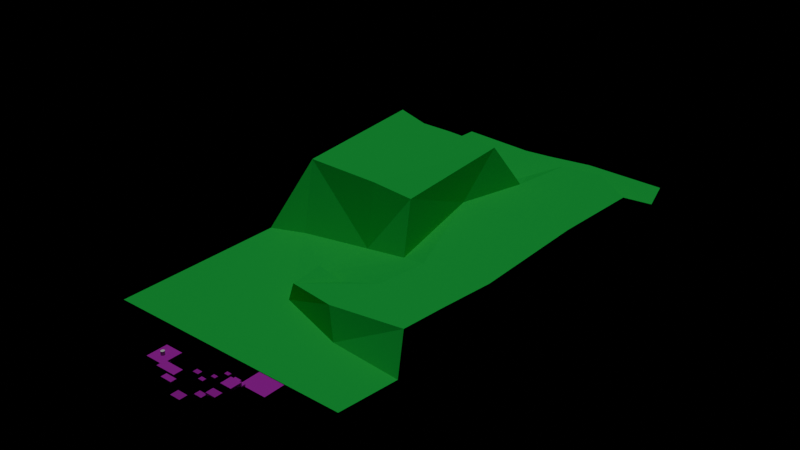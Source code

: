 # Source: Level2World.blend  (saved by Blender 4.1.24; exported with 4.5.12 LTS)
import bpy
from mathutils import Matrix  # noqa: F401  (used for matrix-valued properties, if any)

bpy.ops.wm.read_factory_settings(use_empty=True)
scene = bpy.context.scene
scene.name = 'Scene'

# ---- collections
col_terrain = bpy.data.collections.new('Terrain'); scene.collection.children.link(col_terrain)

# ---- images (referenced by path relative to the original .blend; pixels are not part of the script)
import os
ASSET_DIR = os.environ.get("B2B_ASSET_DIR", "")  # directory of the original .blend (textures are referenced by path, not embedded)
HERE = os.path.dirname(os.path.abspath(__file__))  # packed textures are extracted next to this script under _unpacked/

def load_image(name, relpath, width, height, colorspace="sRGB"):
    """Load a texture the original file referenced (path relative to the .blend, or extracted next to this script)."""
    p = next((c for c in (os.path.join(HERE, relpath), os.path.join(ASSET_DIR, relpath)) if relpath and os.path.exists(c)), "")
    if p:
        img = bpy.data.images.load(p, check_existing=True)
        img.name = name
    else:  # same state as the original file: an image datablock whose file is absent (Cycles renders it pink)
        img = bpy.data.images.new(name, width, height)
        img.source = "FILE"
        img.filepath = "//" + (relpath or name)
    img.colorspace_settings.name = colorspace
    return img
img_dry_riverbed_rock_disp_1k_jpg = load_image('dry_riverbed_rock_disp_1k.jpg', 'dry_riverbed_rock_disp_1k.jpg', 1024, 1024, 'Non-Color')
img_dry_riverbed_rock_diff_1k_jpg = load_image('dry_riverbed_rock_diff_1k.jpg', 'dry_riverbed_rock_diff_1k.jpg', 1024, 1024, 'sRGB')
img_dry_riverbed_rock_rough_1k_jpg = load_image('dry_riverbed_rock_rough_1k.jpg', 'dry_riverbed_rock_rough_1k.jpg', 1024, 1024, 'Non-Color')
img_dry_riverbed_rock_nor_gl_1k_jpg = load_image('dry_riverbed_rock_nor_gl_1k.jpg', 'dry_riverbed_rock_nor_gl_1k.jpg', 1024, 1024, 'Non-Color')

# ---- materials (node trees are filled in below, after node groups)
mat_rock = bpy.data.materials.new('Rock')
mat_rock.use_transparent_shadow = False
mat_material = bpy.data.materials.new('Material')
mat_material.use_transparent_shadow = False

# ---- material node trees
mat_rock.use_nodes = True; mat_rock.node_tree.nodes.clear()
_N = mat_rock.node_tree.nodes; _L = mat_rock.node_tree.links
n0 = _N.new('ShaderNodeBsdfPrincipled'); n0.name = 'Principled BSDF'; n0.location = (10, 300)
n1 = _N.new('ShaderNodeOutputMaterial'); n1.name = 'Material Output'; n1.location = (300, 300)
n2 = _N.new('ShaderNodeTexImage'); n2.name = 'Image Texture'; n2.location = (87, -600)
n2.label = 'Displacement'
n2.image = img_dry_riverbed_rock_disp_1k_jpg
n3 = _N.new('ShaderNodeDisplacement'); n3.name = 'Displacement'; n3.location = (110, -400)
n3.inputs[2].default_value = 1.0
n4 = _N.new('ShaderNodeTexImage'); n4.name = 'Image Texture.001'; n4.location = (87, -40)
n4.label = 'Base Color'
n4.image = img_dry_riverbed_rock_diff_1k_jpg
n5 = _N.new('ShaderNodeTexImage'); n5.name = 'Image Texture.002'; n5.location = (87, -320)
n5.label = 'Roughness'
n5.image = img_dry_riverbed_rock_rough_1k_jpg
n6 = _N.new('ShaderNodeTexImage'); n6.name = 'Image Texture.003'; n6.location = (87, -880)
n6.label = 'Normal'
n6.image = img_dry_riverbed_rock_nor_gl_1k_jpg
n7 = _N.new('ShaderNodeNormalMap'); n7.name = 'Normal Map'; n7.location = (-240, -340)
n8 = _N.new('ShaderNodeMapping'); n8.name = 'Mapping'; n8.location = (230, -40)
n9 = _N.new('NodeReroute'); n9.name = 'Reroute'; n9.location = (37, -596)
n9.width = 16
n9.socket_idname = 'NodeSocketVector'
n10 = _N.new('ShaderNodeTexCoord'); n10.name = 'Texture Coordinate'; n10.location = (30, -40)
n11 = _N.new('NodeFrame'); n11.name = 'Frame'; n11.location = (-1270, 340)
n11.label = 'Mapping'
n11.width = 400
n12 = _N.new('NodeFrame'); n12.name = 'Frame.001'; n12.location = (-627, 540)
n12.label = 'Textures'
n12.width = 357
n2.parent = n12
n4.parent = n12
n5.parent = n12
n6.parent = n12
n8.parent = n11
n9.parent = n12
n10.parent = n11
_L.new(n0.outputs[0], n1.inputs[0])
_L.new(n2.outputs[0], n3.inputs[0])
_L.new(n3.outputs[0], n1.inputs[2])
_L.new(n4.outputs[0], n0.inputs[0])
_L.new(n5.outputs[0], n0.inputs[2])
_L.new(n6.outputs[0], n7.inputs[1])
_L.new(n7.outputs[0], n0.inputs[5])
_L.new(n9.outputs[0], n4.inputs[0])
_L.new(n9.outputs[0], n5.inputs[0])
_L.new(n9.outputs[0], n2.inputs[0])
_L.new(n9.outputs[0], n6.inputs[0])
_L.new(n8.outputs[0], n9.inputs[0])
_L.new(n10.outputs[2], n8.inputs[0])
n1.is_active_output = True
mat_material.use_nodes = True; mat_material.node_tree.nodes.clear()
_N = mat_material.node_tree.nodes; _L = mat_material.node_tree.links
n0 = _N.new('ShaderNodeBsdfPrincipled'); n0.name = 'Principled BSDF'; n0.location = (10, 300)
n0.inputs[0].default_value = (0.03089, 0.6332, 0.09672, 1.0)
n0.inputs[2].default_value = 0.0
n0.inputs[3].default_value = 1.0
n1 = _N.new('ShaderNodeOutputMaterial'); n1.name = 'Material Output'; n1.location = (300, 300)
_L.new(n0.outputs[0], n1.inputs[0])
n1.is_active_output = True

# ---- lights
light_sun_001 = bpy.data.lights.new('Sun.001', 'SUN')
light_sun_001.transmission_factor = 0.0
light_sun_001.energy = 1.0

# ---- meshes
me_cylinder = bpy.data.meshes.new('Cylinder')
me_cylinder.from_pydata([(0.0, 0.58, 0.07034), (0.0, 0.58, 1.13), (0.106, 0.5689, 0.07034), (0.106, 0.5689, 1.13), (0.208, 0.5359, 0.07034), (0.208, 0.5359, 1.13), (0.3019, 0.4823, 0.07034), (0.3019, 0.4823, 1.13), (0.3843, 0.4101, 0.07034), (0.3843, 0.4101, 1.13), (0.4518, 0.3222, 0.07034), (0.4518, 0.3222, 1.13), (0.5021, 0.222, 0.07034), (0.5021, 0.222, 1.13), (0.533, 0.1132, 0.07034), (0.533, 0.1132, 1.13), (0.5434, 0.0, 0.07034), (0.5434, 0.0, 1.13), (0.533, -0.1132, 0.07034), (0.533, -0.1132, 1.13), (0.5021, -0.222, 0.07034), (0.5021, -0.222, 1.13), (0.4518, -0.3222, 0.07034), (0.4518, -0.3222, 1.13), (0.3843, -0.4101, 0.07034), (0.3843, -0.4101, 1.13), (0.3019, -0.4823, 0.07034), (0.3019, -0.4823, 1.13), (0.208, -0.5359, 0.07034), (0.208, -0.5359, 1.13), (0.106, -0.5689, 0.07034), (0.106, -0.5689, 1.13), (0.0, -0.58, 0.07034), (0.0, -0.58, 1.13), (-0.106, -0.5689, 0.07034), (-0.106, -0.5689, 1.13), (-0.208, -0.5359, 0.07034), (-0.208, -0.5359, 1.13), (-0.3019, -0.4823, 0.07034), (-0.3019, -0.4823, 1.13), (-0.3843, -0.4101, 0.07034), (-0.3843, -0.4101, 1.13), (-0.4518, -0.3222, 0.07034), (-0.4518, -0.3222, 1.13), (-0.5021, -0.222, 0.07034), (-0.5021, -0.222, 1.13), (-0.533, -0.1132, 0.07034), (-0.533, -0.1132, 1.13), (-0.5434, 0.0, 0.07034), (-0.5434, 0.0, 1.13), (-0.533, 0.1132, 0.07034), (-0.533, 0.1132, 1.13), (-0.5021, 0.222, 0.07034), (-0.5021, 0.222, 1.13), (-0.4518, 0.3222, 0.07034), (-0.4518, 0.3222, 1.13), (-0.3843, 0.4101, 0.07034), (-0.3843, 0.4101, 1.13), (-0.3019, 0.4823, 0.07034), (-0.3019, 0.4823, 1.13), (-0.208, 0.5359, 0.07034), (-0.208, 0.5359, 1.13), (-0.106, 0.5689, 0.07034), (-0.106, 0.5689, 1.13)], [], [(0, 1, 3, 2), (2, 3, 5, 4), (4, 5, 7, 6), (6, 7, 9, 8), (8, 9, 11, 10), (10, 11, 13, 12), (12, 13, 15, 14), (14, 15, 17, 16), (16, 17, 19, 18), (18, 19, 21, 20), (20, 21, 23, 22), (22, 23, 25, 24), (24, 25, 27, 26), (26, 27, 29, 28), (28, 29, 31, 30), (30, 31, 33, 32), (32, 33, 35, 34), (34, 35, 37, 36), (36, 37, 39, 38), (38, 39, 41, 40), (40, 41, 43, 42), (42, 43, 45, 44), (44, 45, 47, 46), (46, 47, 49, 48), (48, 49, 51, 50), (50, 51, 53, 52), (52, 53, 55, 54), (54, 55, 57, 56), (56, 57, 59, 58), (58, 59, 61, 60), (3, 1, 63, 61, 59, 57, 55, 53, 51, 49, 47, 45, 43, 41, 39, 37, 35, 33, 31, 29, 27, 25, 23, 21, 19, 17, 15, 13, 11, 9, 7, 5), (60, 61, 63, 62), (62, 63, 1, 0), (0, 2, 4, 6, 8, 10, 12, 14, 16, 18, 20, 22, 24, 26, 28, 30, 32, 34, 36, 38, 40, 42, 44, 46, 48, 50, 52, 54, 56, 58, 60, 62)])
_uv = me_cylinder.uv_layers.new(name='UVMap')
_uv.uv.foreach_set('vector', [1.0, 0.5, 1.0, 1.0, 0.9688, 1.0, 0.9688, 0.5, 0.9688, 0.5, 0.9688, 1.0, 0.9375, 1.0, 0.9375, 0.5, 0.9375, 0.5, 0.9375, 1.0, 0.9062, 1.0, 0.9062, 0.5, 0.9062, 0.5, 0.9062, 1.0, 0.875, 1.0, 0.875, 0.5, 0.875, 0.5, 0.875, 1.0, 0.8438, 1.0, 0.8438, 0.5, 0.8438, 0.5, 0.8438, 1.0, 0.8125, 1.0, 0.8125, 0.5, 0.8125, 0.5, 0.8125, 1.0, 0.7812, 1.0, 0.7812, 0.5, 0.7812, 0.5, 0.7812, 1.0, 0.75, 1.0, 0.75, 0.5, 0.75, 0.5, 0.75, 1.0, 0.7188, 1.0, 0.7188, 0.5, 0.7188, 0.5, 0.7188, 1.0, 0.6875, 1.0, 0.6875, 0.5, 0.6875, 0.5, 0.6875, 1.0, 0.6562, 1.0, 0.6562, 0.5, 0.6562, 0.5, 0.6562, 1.0, 0.625, 1.0, 0.625, 0.5, 0.625, 0.5, 0.625, 1.0, 0.5938, 1.0, 0.5938, 0.5, 0.5938, 0.5, 0.5938, 1.0, 0.5625, 1.0, 0.5625, 0.5, 0.5625, 0.5, 0.5625, 1.0, 0.5312, 1.0, 0.5312, 0.5, 0.5312, 0.5, 0.5312, 1.0, 0.5, 1.0, 0.5, 0.5, 0.5, 0.5, 0.5, 1.0, 0.4688, 1.0, 0.4688, 0.5, 0.4688, 0.5, 0.4688, 1.0, 0.4375, 1.0, 0.4375, 0.5, 0.4375, 0.5, 0.4375, 1.0, 0.4062, 1.0, 0.4062, 0.5, 0.4062, 0.5, 0.4062, 1.0, 0.375, 1.0, 0.375, 0.5, 0.375, 0.5, 0.375, 1.0, 0.3438, 1.0, 0.3438, 0.5, 0.3438, 0.5, 0.3438, 1.0, 0.3125, 1.0, 0.3125, 0.5, 0.3125, 0.5, 0.3125, 1.0, 0.2812, 1.0, 0.2812, 0.5, 0.2812, 0.5, 0.2812, 1.0, 0.25, 1.0, 0.25, 0.5, 0.25, 0.5, 0.25, 1.0, 0.2188, 1.0, 0.2188, 0.5, 0.2188, 0.5, 0.2188, 1.0, 0.1875, 1.0, 0.1875, 0.5, 0.1875, 0.5, 0.1875, 1.0, 0.1562, 1.0, 0.1562, 0.5, 0.1562, 0.5, 0.1562, 1.0, 0.125, 1.0, 0.125, 0.5, 0.125, 0.5, 0.125, 1.0, 0.09375, 1.0, 0.09375, 0.5, 0.09375, 0.5, 0.09375, 1.0, 0.0625, 1.0, 0.0625, 0.5, 0.2968, 0.4854, 0.25, 0.49, 0.2032, 0.4854, 0.1582, 0.4717, 0.1167, 0.4496, 0.08029, 0.4197, 0.05045, 0.3833, 0.02827, 0.3418, 0.01461, 0.2968, 0.01, 0.25, 0.01461, 0.2032, 0.02827, 0.1582, 0.05045, 0.1167, 0.08029, 0.08029, 0.1167, 0.05045, 0.1582, 0.02827, 0.2032, 0.01461, 0.25, 0.01, 0.2968, 0.01461, 0.3418, 0.02827, 0.3833, 0.05045, 0.4197, 0.08029, 0.4496, 0.1167, 0.4717, 0.1582, 0.4854, 0.2032, 0.49, 0.25, 0.4854, 0.2968, 0.4717, 0.3418, 0.4496, 0.3833, 0.4197, 0.4197, 0.3833, 0.4496, 0.3418, 0.4717, 0.0625, 0.5, 0.0625, 1.0, 0.03125, 1.0, 0.03125, 0.5, 0.03125, 0.5, 0.03125, 1.0, 0.0, 1.0, 0.0, 0.5, 0.75, 0.49, 0.7968, 0.4854, 0.8418, 0.4717, 0.8833, 0.4496, 0.9197, 0.4197, 0.9496, 0.3833, 0.9717, 0.3418, 0.9854, 0.2968, 0.99, 0.25, 0.9854, 0.2032, 0.9717, 0.1582, 0.9496, 0.1167, 0.9197, 0.08029, 0.8833, 0.05045, 0.8418, 0.02827, 0.7968, 0.01461, 0.75, 0.01, 0.7032, 0.01461, 0.6582, 0.02827, 0.6167, 0.05045, 0.5803, 0.08029, 0.5504, 0.1167, 0.5283, 0.1582, 0.5146, 0.2032, 0.51, 0.25, 0.5146, 0.2968, 0.5283, 0.3418, 0.5504, 0.3833, 0.5803, 0.4197, 0.6167, 0.4496, 0.6582, 0.4717, 0.7032, 0.4854])
me_cylinder.update()
me_mesh_002 = bpy.data.meshes.new('Mesh.002')
me_mesh_002.from_pydata([(32.23, 10.06, -1.0), (32.23, 3.577, -1.0), (23.73, 10.06, -1.0), (23.73, 3.577, -1.0), (32.23, 10.06, 0.0), (32.23, 3.577, 0.0), (23.73, 3.577, 0.0), (23.73, 10.06, 0.0), (10.09, -4.931, 0.0), (10.09, -2.055, 0.0), (3.649, -4.931, 0.0), (3.649, -2.055, 0.0), (3.649, -4.931, 1.0), (10.09, -4.931, 1.0), (10.09, -2.055, 1.0), (3.649, -2.055, 1.0), (-2.771, -2.903, 0.0), (3.042, -2.903, 0.0), (-2.771, 3.561, 0.0), (3.042, 3.561, 0.0), (3.042, -2.903, -1.0), (-2.771, -2.903, -1.0), (-2.771, 3.561, -1.0), (3.042, 3.561, -1.0), (13.06, -8.197, 1.02), (13.06, -6.398, 1.02), (9.38, -8.197, 1.02), (9.38, -6.398, 1.02), (9.38, -8.197, 2.02), (13.06, -8.197, 2.02), (13.06, -6.398, 2.02), (9.38, -6.398, 2.02), (18.73, -10.5, 0.0), (18.73, -8.047, 0.0), (15.42, -10.5, 0.0), (15.42, -8.047, 0.0), (15.42, -10.5, 0.8518), (18.73, -10.5, 0.8518), (18.73, -8.047, 0.8518), (15.42, -8.047, 0.8518), (22.09, -6.876, 0.331), (22.09, -5.035, 0.331), (19.61, -6.876, 0.331), (19.61, -5.035, 0.331), (19.61, -6.876, 0.9712), (22.09, -6.876, 0.9712), (22.09, -5.035, 0.9712), (19.61, -5.035, 0.9712), (25.3, -5.439, 0.9054), (25.3, -3.046, 0.9054), (22.07, -5.439, 0.9054), (22.07, -3.046, 0.9054), (22.07, -5.439, 1.738), (25.3, -5.439, 1.738), (25.3, -3.046, 1.738), (22.07, -3.046, 1.738), (25.84, -0.9795, 1.0), (25.84, 2.468, 1.0), (22.16, -0.9795, 1.0), (22.16, 2.468, 1.0), (22.16, -0.9795, 2.0), (25.84, -0.9795, 2.0), (25.84, 2.468, 2.0), (22.16, 2.468, 2.0), (13.57, -0.4552, 0.0), (13.57, 0.9728, 0.0), (11.64, -0.4552, 0.0), (11.64, 0.9728, 0.0), (11.64, -0.4552, 0.3841), (13.57, -0.4552, 0.3841), (13.57, 0.9728, 0.3841), (11.64, 0.9728, 0.3841), (16.92, -1.909, 0.2354), (16.92, -0.6776, 0.2354), (15.25, -1.909, 0.2354), (15.25, -0.6776, 0.2354), (15.25, -1.909, 0.6636), (16.92, -1.909, 0.6636), (16.92, -0.6776, 0.6636), (15.25, -0.6776, 0.6636), (18.49, 0.5713, 0.4371), (18.49, 1.676, 0.4371), (17.0, 0.5713, 0.4371), (17.0, 1.676, 0.4371), (17.0, 0.5713, 0.8212), (18.49, 0.5713, 0.8212), (18.49, 1.676, 0.8212), (17.0, 1.676, 0.8212), (20.49, 3.064, 0.7788), (20.49, 4.169, 0.7788), (19.0, 3.064, 0.7788), (19.0, 4.169, 0.7788), (19.0, 3.064, 1.163), (20.49, 3.064, 1.163), (20.49, 4.169, 1.163), (19.0, 4.169, 1.163), (25.72, 2.319, 0.2406), (25.72, 3.703, 0.2406), (22.27, 2.319, 0.2406), (22.27, 3.703, 0.2406), (22.27, 2.319, 0.7594), (25.72, 2.319, 0.7594), (25.72, 3.703, 0.7594), (22.27, 3.703, 0.7594), (24.35, 2.319, 0.7805), (24.35, 3.703, 0.7805), (22.28, 2.319, 0.7805), (22.28, 3.703, 0.7805), (22.28, 2.319, 1.299), (24.35, 2.319, 1.299), (24.35, 3.703, 1.299), (22.28, 3.703, 1.299)], [], [(2, 0, 1, 3), (7, 6, 5, 4), (2, 3, 6, 7), (3, 1, 5, 6), (0, 2, 7, 4), (1, 0, 4, 5), (10, 8, 13, 12), (11, 9, 8, 10), (15, 12, 13, 14), (9, 11, 15, 14), (11, 10, 12, 15), (8, 9, 14, 13), (18, 16, 17, 19), (22, 21, 20, 23), (17, 20, 23, 19), (18, 22, 21, 16), (19, 23, 22, 18), (16, 21, 20, 17), (26, 24, 29, 28), (27, 25, 24, 26), (31, 28, 29, 30), (25, 27, 31, 30), (27, 26, 28, 31), (24, 25, 30, 29), (34, 32, 37, 36), (35, 33, 32, 34), (39, 36, 37, 38), (33, 35, 39, 38), (35, 34, 36, 39), (32, 33, 38, 37), (42, 40, 45, 44), (43, 41, 40, 42), (47, 44, 45, 46), (41, 43, 47, 46), (43, 42, 44, 47), (40, 41, 46, 45), (50, 48, 53, 52), (51, 49, 48, 50), (55, 52, 53, 54), (49, 51, 55, 54), (51, 50, 52, 55), (48, 49, 54, 53), (58, 56, 61, 60), (59, 57, 56, 58), (63, 60, 61, 62), (57, 59, 63, 62), (59, 58, 60, 63), (56, 57, 62, 61), (66, 64, 69, 68), (67, 65, 64, 66), (71, 68, 69, 70), (65, 67, 71, 70), (67, 66, 68, 71), (64, 65, 70, 69), (74, 72, 77, 76), (75, 73, 72, 74), (79, 76, 77, 78), (73, 75, 79, 78), (75, 74, 76, 79), (72, 73, 78, 77), (82, 80, 85, 84), (83, 81, 80, 82), (87, 84, 85, 86), (81, 83, 87, 86), (83, 82, 84, 87), (80, 81, 86, 85), (90, 88, 93, 92), (91, 89, 88, 90), (95, 92, 93, 94), (89, 91, 95, 94), (91, 90, 92, 95), (88, 89, 94, 93), (98, 96, 101, 100), (99, 97, 96, 98), (103, 100, 101, 102), (97, 99, 103, 102), (99, 98, 100, 103), (96, 97, 102, 101), (106, 104, 109, 108), (107, 105, 104, 106), (111, 108, 109, 110), (105, 107, 111, 110), (107, 106, 108, 111), (104, 105, 110, 109)])
me_mesh_002.attributes.new('crease_vert', 'FLOAT', 'POINT').data.foreach_set('value', [0.0, 0.0, 0.0, 0.0, 0.0, 0.0, 0.0, 0.0, 1.0, 1.0, 0.0, 0.0, 0.0, 1.0, 1.0, 0.0, 0.0, 0.0, 0.0, 0.0, 0.0, 0.0, 0.0, 0.0, 1.0, 1.0, 0.0, 0.0, 0.0, 1.0, 1.0, 0.0, 1.0, 1.0, 0.0, 0.0, 0.0, 1.0, 1.0, 0.0, 1.0, 1.0, 0.0, 0.0, 0.0, 1.0, 1.0, 0.0, 1.0, 1.0, 0.0, 0.0, 0.0, 1.0, 1.0, 0.0, 1.0, 1.0, 0.0, 0.0, 0.0, 1.0, 1.0, 0.0, 1.0, 1.0, 0.0, 0.0, 0.0, 1.0, 1.0, 0.0, 1.0, 1.0, 0.0, 0.0, 0.0, 1.0, 1.0, 0.0, 1.0, 1.0, 0.0, 0.0, 0.0, 1.0, 1.0, 0.0, 1.0, 1.0, 0.0, 0.0, 0.0, 1.0, 1.0, 0.0, 1.0, 1.0, 0.0, 0.0, 0.0, 1.0, 1.0, 0.0, 1.0, 1.0, 0.0, 0.0, 0.0, 1.0, 1.0, 0.0])
_uv = me_mesh_002.uv_layers.new(name='UVMap')
_uv.uv.foreach_set('vector', [1.031, -1.062, 1.031, -2.524, 2.493, -2.524, 2.493, -1.062, 1.031, 0.4, 1.031, -1.062, 2.493, -1.062, 2.493, 0.4, 1.031, 1.862, 1.031, 0.4, 2.493, 0.4, 2.493, 1.862, -1.893, 1.862, -0.4309, 1.862, -0.4309, 3.324, -1.893, 3.324, -0.4309, 1.862, 1.031, 1.862, 1.031, 3.324, -0.4309, 3.324, 1.031, 1.862, 2.493, 1.862, 2.493, 3.324, 1.031, 3.324, -2.041, -3.061, 0.2, -3.061, 0.2, -0.8204, -2.041, -0.8204, -2.041, -0.8204, 0.2, -0.8204, 0.2, 1.42, -2.041, 1.42, 0.2, -0.8204, 0.2, -3.061, 2.441, -3.061, 2.441, -0.8204, 0.2, 1.42, 0.2, -0.8204, 2.441, -0.8204, 2.441, 1.42, -2.041, 1.42, 0.2, 1.42, 0.2, 3.661, -2.041, 3.661, 0.2, 1.42, 2.441, 1.42, 2.441, 3.661, 0.2, 3.661, -1.299, 1.544, -1.299, -0.4077, 0.4563, -0.4077, 0.4563, 1.544, 2.015, 1.226, 0.5634, 1.226, 0.5634, -0.2258, 2.015, -0.2258, 0.562, 1.227, 0.562, 2.679, -0.8897, 2.679, -0.8897, 1.227, 0.562, -0.2258, 0.562, 1.226, -0.8897, 1.226, -0.8897, -0.2258, 2.015, -0.2273, 0.5634, -0.2273, 0.5634, -1.679, 2.015, -1.679, 2.015, 1.226, 0.5634, 1.226, 0.5634, -0.2258, 2.015, -0.2258, 1.07, -0.5043, 1.07, -1.174, 1.739, -1.174, 1.739, -0.5043, 1.07, 0.1652, 1.07, -0.5043, 1.739, -0.5043, 1.739, 0.1652, 1.07, 0.8348, 1.07, 0.1652, 1.739, 0.1652, 1.739, 0.8348, 1.07, 1.504, 1.07, 0.8348, 1.739, 0.8348, 1.739, 1.504, -0.939, 1.504, -0.2695, 1.504, -0.2695, 2.174, -0.939, 2.174, -0.2695, 1.504, 0.4, 1.504, 0.4, 2.174, -0.2695, 2.174, 4.042, -2.842, 1.814, -2.842, 1.814, -5.07, 4.042, -5.07, 1.814, -2.842, -0.414, -2.842, -0.414, -5.07, 1.814, -5.07, -0.414, 3.842, -0.414, 6.07, -2.642, 6.07, -2.642, 3.842, -0.414, 1.614, -0.414, 3.842, -2.642, 3.842, -2.642, 1.614, -0.414, -0.614, -0.414, 1.614, -2.642, 1.614, -2.642, -0.614, -0.414, -2.842, -0.414, -0.614, -2.642, -0.614, -2.642, -2.842, 4.042, -2.842, 1.814, -2.842, 1.814, -5.07, 4.042, -5.07, 1.814, -2.842, -0.414, -2.842, -0.414, -5.07, 1.814, -5.07, -0.414, 3.842, -0.414, 6.07, -2.642, 6.07, -2.642, 3.842, -0.414, 1.614, -0.414, 3.842, -2.642, 3.842, -2.642, 1.614, -0.414, -0.614, -0.414, 1.614, -2.642, 1.614, -2.642, -0.614, -0.414, -2.842, -0.414, -0.614, -2.642, -0.614, -2.642, -2.842, 4.042, -2.842, 1.814, -2.842, 1.814, -5.07, 4.042, -5.07, 1.814, -2.842, -0.414, -2.842, -0.414, -5.07, 1.814, -5.07, -0.414, 3.842, -0.414, 6.07, -2.642, 6.07, -2.642, 3.842, -0.414, 1.614, -0.414, 3.842, -2.642, 3.842, -2.642, 1.614, -0.414, -0.614, -0.414, 1.614, -2.642, 1.614, -2.642, -0.614, -0.414, -2.842, -0.414, -0.614, -2.642, -0.614, -2.642, -2.842, 1.07, -0.5043, 1.07, -1.174, 1.739, -1.174, 1.739, -0.5043, 1.07, 0.1652, 1.07, -0.5043, 1.739, -0.5043, 1.739, 0.1652, 1.07, 0.8348, 1.07, 0.1652, 1.739, 0.1652, 1.739, 0.8348, 1.07, 1.504, 1.07, 0.8348, 1.739, 0.8348, 1.739, 1.504, -0.939, 1.504, -0.2695, 1.504, -0.2695, 2.174, -0.939, 2.174, -0.2695, 1.504, 0.4, 1.504, 0.4, 2.174, -0.2695, 2.174, 4.042, -2.842, 1.814, -2.842, 1.814, -5.07, 4.042, -5.07, 1.814, -2.842, -0.414, -2.842, -0.414, -5.07, 1.814, -5.07, -0.414, 3.842, -0.414, 6.07, -2.642, 6.07, -2.642, 3.842, -0.414, 1.614, -0.414, 3.842, -2.642, 3.842, -2.642, 1.614, -0.414, -0.614, -0.414, 1.614, -2.642, 1.614, -2.642, -0.614, -0.414, -2.842, -0.414, -0.614, -2.642, -0.614, -2.642, -2.842, 4.042, -2.842, 1.814, -2.842, 1.814, -5.07, 4.042, -5.07, 1.814, -2.842, -0.414, -2.842, -0.414, -5.07, 1.814, -5.07, -0.414, 3.842, -0.414, 6.07, -2.642, 6.07, -2.642, 3.842, -0.414, 1.614, -0.414, 3.842, -2.642, 3.842, -2.642, 1.614, -0.414, -0.614, -0.414, 1.614, -2.642, 1.614, -2.642, -0.614, -0.414, -2.842, -0.414, -0.614, -2.642, -0.614, -2.642, -2.842, 4.042, -2.842, 1.814, -2.842, 1.814, -5.07, 4.042, -5.07, 1.814, -2.842, -0.414, -2.842, -0.414, -5.07, 1.814, -5.07, -0.414, 3.842, -0.414, 6.07, -2.642, 6.07, -2.642, 3.842, -0.414, 1.614, -0.414, 3.842, -2.642, 3.842, -2.642, 1.614, -0.414, -0.614, -0.414, 1.614, -2.642, 1.614, -2.642, -0.614, -0.414, -2.842, -0.414, -0.614, -2.642, -0.614, -2.642, -2.842, 4.042, -2.842, 1.814, -2.842, 1.814, -5.07, 4.042, -5.07, 1.814, -2.842, -0.414, -2.842, -0.414, -5.07, 1.814, -5.07, -0.414, 3.842, -0.414, 6.07, -2.642, 6.07, -2.642, 3.842, -0.414, 1.614, -0.414, 3.842, -2.642, 3.842, -2.642, 1.614, -0.414, -0.614, -0.414, 1.614, -2.642, 1.614, -2.642, -0.614, -0.414, -2.842, -0.414, -0.614, -2.642, -0.614, -2.642, -2.842, 1.07, -0.5043, 1.07, -1.174, 1.739, -1.174, 1.739, -0.5043, 1.07, 0.1652, 1.07, -0.5043, 1.739, -0.5043, 1.739, 0.1652, 1.07, 0.8348, 1.07, 0.1652, 1.739, 0.1652, 1.739, 0.8348, 1.07, 1.504, 1.07, 0.8348, 1.739, 0.8348, 1.739, 1.504, -0.939, 1.504, -0.2695, 1.504, -0.2695, 2.174, -0.939, 2.174, -0.2695, 1.504, 0.4, 1.504, 0.4, 2.174, -0.2695, 2.174, 1.07, -0.5043, 1.07, -1.174, 1.739, -1.174, 1.739, -0.5043, 1.07, 0.1652, 1.07, -0.5043, 1.739, -0.5043, 1.739, 0.1652, 1.07, 0.8348, 1.07, 0.1652, 1.739, 0.1652, 1.739, 0.8348, 1.07, 1.504, 1.07, 0.8348, 1.739, 0.8348, 1.739, 1.504, -0.939, 1.504, -0.2695, 1.504, -0.2695, 2.174, -0.939, 2.174, -0.2695, 1.504, 0.4, 1.504, 0.4, 2.174, -0.2695, 2.174])
me_mesh_002.materials.append(mat_rock)
me_mesh_002.update()
me_plane_001 = bpy.data.meshes.new('Plane.001')
me_plane_001.from_pydata([(48.04, 166.0, 0.001883), (49.21, 69.16, 7.691), (49.44, 10.2, 0.0), (1.137, 78.41, 19.35), (3.852, 53.99, 0.8326), (-3.313, 164.8, -0.6652), (10.71, 145.2, 0.6482), (49.63, 106.5, 8.757), (47.76, 35.73, 9.452), (24.89, 149.5, 0.3587), (21.59, 165.8, 0.5594), (-28.63, 65.02, 0.102), (18.44, 128.6, 5.868), (-6.322, 123.9, 18.75), (27.63, 68.67, 6.2), (-18.47, 69.27, 0.01193), (38.45, 143.9, 9.329), (15.7, 102.4, 8.484), (3.336, 72.89, 0.7255), (-23.85, 79.11, 19.34), (6.695, 164.5, 0.007718), (50.73, 135.9, 8.456), (-12.54, 135.4, 0.01951), (-28.91, 133.7, 0.04653), (52.2, 152.4, 0.3981), (24.61, 34.07, 8.023), (-27.68, 165.6, 0.0), (51.58, 28.9, 0.01657), (5.298, 38.67, 0.006928), (-29.15, 128.0, 19.29), (14.15, 79.32, 17.64), (-16.89, 124.1, 18.74), (38.9, 148.7, 0.3905), (5.466, 129.2, 1.198), (7.261, 38.68, 5.802), (18.36, 71.31, 3.645), (-28.82, 10.3, 0.0), (13.07, 121.3, 19.28), (23.13, 146.3, 7.376), (28.77, 30.88, 0.03205), (6.311, 49.85, 6.111), (48.34, 50.44, 8.755), (26.7, 50.78, 7.408), (14.59, 49.98, 4.003)], [], [(14, 7, 17, 35), (13, 3, 37), (12, 16, 38), (21, 16, 7), (2, 28, 36), (13, 31, 19, 3), (10, 9, 32, 0), (5, 22, 33, 6), (30, 3, 18), (18, 19, 15), (16, 32, 9, 38), (12, 38, 6, 33), (22, 31, 13, 33), (7, 16, 12, 17), (41, 1, 14, 42), (20, 5, 6, 10), (9, 6, 38), (32, 21, 24, 0), (22, 23, 29, 31), (36, 28, 15, 11), (14, 1, 7), (28, 2, 27, 39), (15, 19, 11), (39, 27, 8, 25), (3, 30, 37), (10, 6, 9), (12, 37, 17), (28, 4, 18, 15), (16, 21, 32), (18, 35, 30), (19, 18, 3), (30, 35, 17), (43, 40, 34), (42, 43, 34, 25), (25, 34, 28, 39), (17, 37, 30), (37, 12, 33, 13), (29, 19, 31), (14, 35, 43, 42), (28, 34, 40, 4), (8, 41, 42, 25), (4, 40, 43), (4, 43, 35, 18), (26, 23, 22, 5)])
_uv = me_plane_001.uv_layers.new(name='UVMap')
_uv.uv.foreach_set('vector', [0.75, 0.3696, 0.8839, 0.57, 0.717, 0.569, 0.5377, 0.395, 0.2562, 0.6442, 0.4135, 0.5872, 0.3935, 0.6495, 0.6055, 0.8366, 0.8267, 0.8901, 0.6682, 0.8958, 0.9809, 0.8372, 0.9267, 0.794, 0.9385, 0.6625, 0.9844, -1.197e-09, 0.4392, 0.1695, 0.008651, 0.01144, 0.2562, 0.6442, 0.124, 0.6531, 0.134, 0.54, 0.3305, 0.5422, 0.6274, 0.999, 0.701, 0.9622, 0.8467, 0.9588, 0.9626, 1.0, 0.2521, 1.0, 0.2435, 0.8526, 0.2532, 0.598, 0.4759, 0.9925, 0.5633, 0.5623, 0.3305, 0.5422, 0.4081, 0.3866, 0.4081, 0.3866, 0.134, 0.54, 0.04381, 0.3565, 0.8267, 0.8901, 0.8467, 0.9588, 0.701, 0.9622, 0.6682, 0.8958, 0.6055, 0.8366, 0.6682, 0.8958, 0.4759, 0.9925, 0.2532, 0.598, 0.162, 0.8143, 0.124, 0.6531, 0.2562, 0.6442, 0.2532, 0.598, 0.8246, 0.6581, 0.7295, 0.8005, 0.6055, 0.8366, 0.6347, 0.6447, 0.08557, 0.8917, 0.01, 0.7843, 0.03371, 0.7707, 0.0864, 0.8608, 0.4473, 0.9994, 0.2521, 1.0, 0.4759, 0.9925, 0.6274, 0.999, 0.6258, 1.013, 0.4759, 0.9925, 0.6682, 0.8958, 0.8467, 0.9588, 0.9809, 0.8372, 0.9935, 0.9646, 0.9626, 1.0, 0.162, 0.8143, 6.328e-05, 0.8617, 0.002147, 0.6281, 0.124, 0.6531, 0.008651, 0.01144, 0.4392, 0.1695, 0.04381, 0.3565, 0.0004482, 0.3448, 0.75, 0.3696, 0.9255, 0.363, 0.8839, 0.57, 0.4392, 0.1695, 0.9844, -1.197e-09, 0.9957, 0.09035, 0.5834, 0.1194, 0.04381, 0.3565, 0.001003, 0.5595, 0.0004482, 0.3448, 0.933, 0.1308, 0.9957, 0.09035, 0.9996, 0.2803, 0.7369, 0.1817, 0.3305, 0.5422, 0.5633, 0.5623, 0.3935, 0.6495, 0.6274, 0.999, 0.4759, 0.9925, 0.701, 0.9622, 0.6055, 0.8366, 0.3935, 0.6495, 0.6347, 0.6447, 0.4392, 0.1695, 0.3567, 0.3454, 0.4081, 0.3866, 0.256, 0.3659, 0.8267, 0.8901, 0.9809, 0.8372, 0.8467, 0.9588, 0.4081, 0.3866, 0.5377, 0.395, 0.5633, 0.5623, 0.134, 0.54, 0.4081, 0.3866, 0.3305, 0.5422, 0.5633, 0.5623, 0.5377, 0.395, 0.717, 0.569, 0.09166, 0.8117, 0.0862, 0.5039, 0.1072, 0.8534, 0.08646, 0.8324, 0.09166, 0.8117, 0.1072, 0.8534, 0.1104, 0.8783, 0.3188, 0.3808, 0.2387, 0.5825, 0.4392, 0.1695, 0.5834, 0.1194, 0.6347, 0.6447, 0.3935, 0.6495, 0.5633, 0.5623, 0.3935, 0.6495, 0.6055, 0.8366, 0.2532, 0.598, 0.2562, 0.6442, 0.002147, 0.6281, 0.134, 0.54, 0.124, 0.6531, 0.04988, 0.7622, 0.06793, 0.7483, 0.09166, 0.8117, 0.08646, 0.8324, 0.07332, -6.39e-10, 0.0938, 0.5154, 0.07788, 0.3656, 0.06519, 0.1545, 0.1351, 0.9621, 0.08557, 0.8917, 0.0864, 0.8608, 0.1209, 0.9199, 0.06519, 0.1545, 0.07788, 0.3656, 0.09166, 0.8117, 0.06519, 0.1545, 0.09166, 0.8117, 0.06793, 0.7483, 0.03089, 0.06918, 0.02177, 0.9986, 6.328e-05, 0.8617, 0.2435, 0.8526, 0.2707, 0.9948])
me_plane_001.materials.append(mat_material)
me_plane_001.update()

# ---- objects
ob_catsize = bpy.data.objects.new('CatSize', me_cylinder)
ob_sun = bpy.data.objects.new('Sun', light_sun_001)
ob_platforms = bpy.data.objects.new('Platforms', me_mesh_002)
ob_terrain = bpy.data.objects.new('Terrain', me_plane_001)

# ---- transforms, parenting, visibility, modifiers, constraints
ob_catsize.location = (0.0, 0.0, 0.0)
ob_catsize.hide_select = True
ob_sun.location = (0.0, 0.0, 6.923)
ob_sun.hide_select = True
ob_platforms.location = (0.0, 0.0, 0.0)
ob_terrain.location = (0.0, 0.0, 0.0)

# ---- collection membership
scene.collection.objects.link(ob_catsize)
scene.collection.objects.link(ob_sun)
col_terrain.objects.link(ob_platforms)
col_terrain.objects.link(ob_terrain)

# ---- scene / render settings (as saved in the file)
scene.frame_start = 1; scene.frame_end = 250; scene.frame_set(1)
scene.render.engine = 'BLENDER_EEVEE_NEXT'
scene.cycles.sampling_pattern = 'TABULATED_SOBOL'
scene.eevee.ray_tracing_options.trace_max_roughness = 0.0
bpy.context.view_layer.update()

# ---- added for rendering (the .blend has no active camera): camera
cam_auto = bpy.data.cameras.new('AutoCamera')
cam_auto.lens = 50.0
cam_auto.sensor_width = 36.0
cam_auto.clip_end = 3173.56
ob_auto_camera = bpy.data.objects.new('AutoCamera', cam_auto)
scene.collection.objects.link(ob_auto_camera)
ob_auto_camera.location = (192.354, -139.223, 153.84)
ob_auto_camera.rotation_euler = (1.09748, -7.21219e-08, 0.694738)
scene.camera = ob_auto_camera
bpy.context.view_layer.update()

